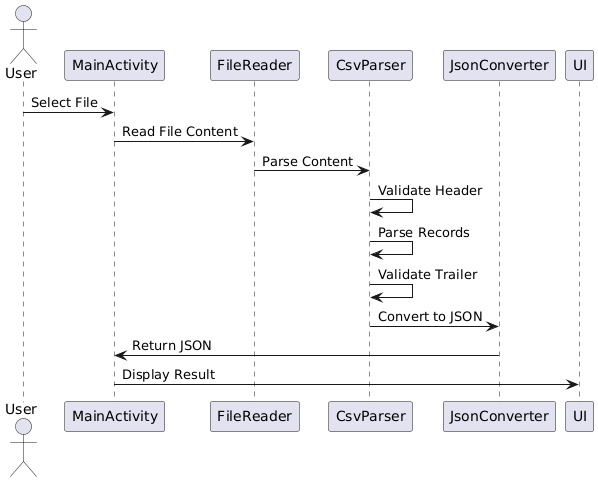

The diagram above was rendered by PlantUML. Its source (embedded in the PNG):
@startuml
actor User
participant MainActivity
participant FileReader
participant CsvParser
participant JsonConverter
participant UI

User -> MainActivity: Select File
MainActivity -> FileReader: Read File Content
FileReader -> CsvParser: Parse Content
CsvParser -> CsvParser: Validate Header
CsvParser -> CsvParser: Parse Records
CsvParser -> CsvParser: Validate Trailer
CsvParser -> JsonConverter: Convert to JSON
JsonConverter -> MainActivity: Return JSON
MainActivity -> UI: Display Result
@enduml